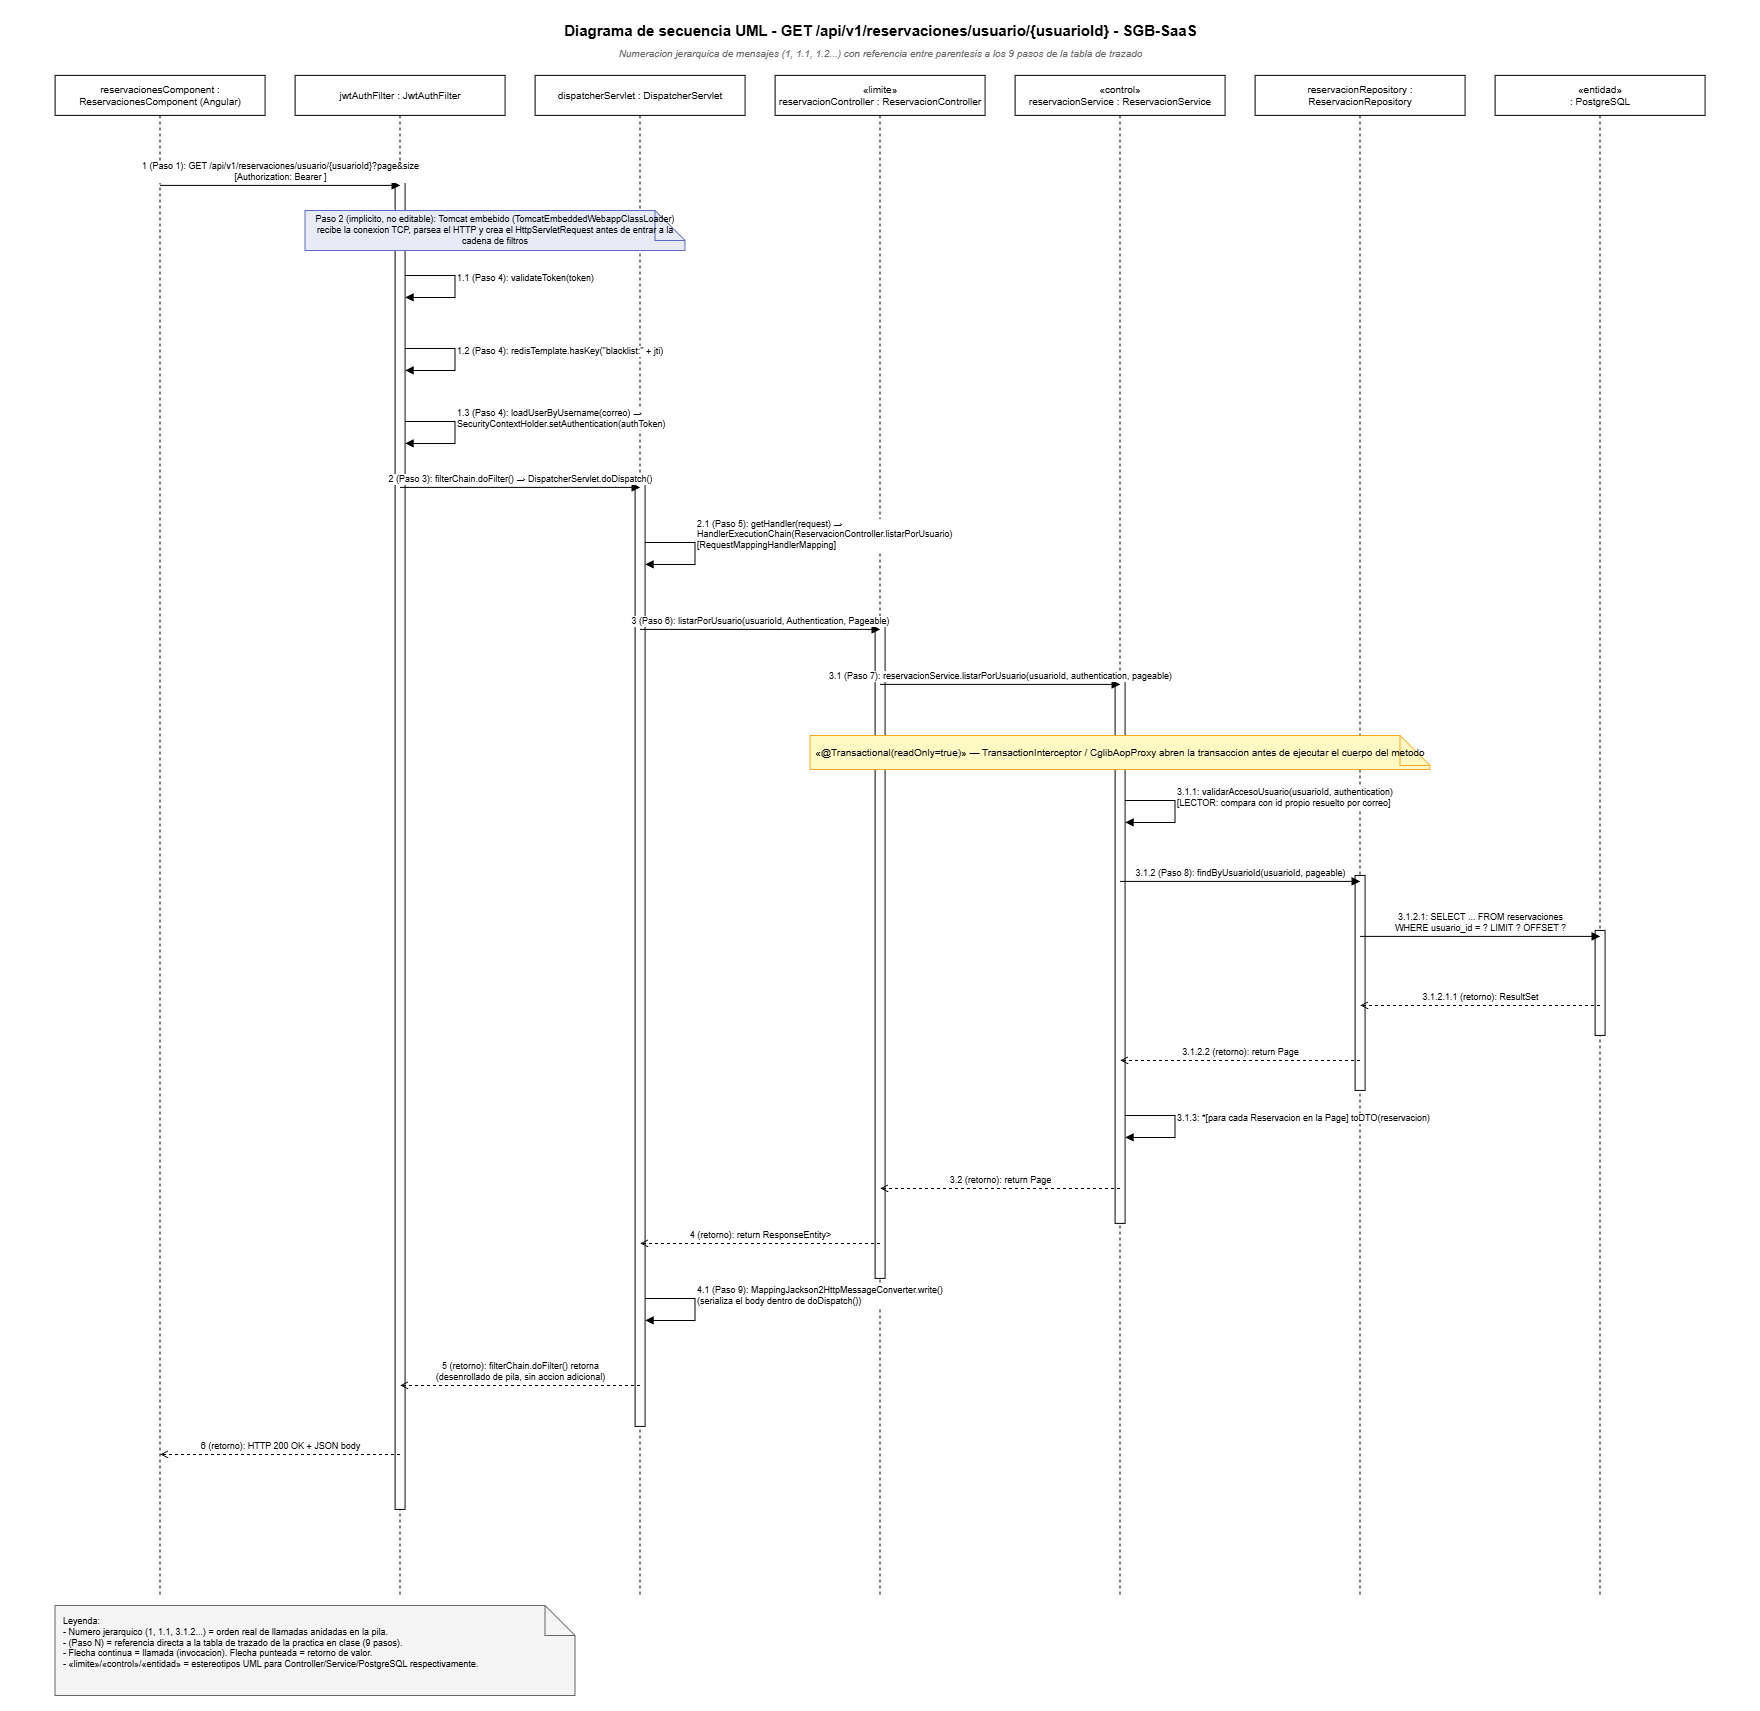

The diagram above was exported from draw.io. Its source (the exported page's mxGraphModel, read from the mxfile embedded in the PNG):
<mxGraphModel dx="1570" dy="616" grid="1" gridSize="10" guides="1" tooltips="1" connect="1" arrows="1" fold="1" page="1" pageScale="1" pageWidth="827" pageHeight="1169" math="0" shadow="0">
  <root>
    <mxCell id="0" />
    <mxCell id="1" parent="0" />
    <mxCell id="title" parent="1" style="text;html=1;fontStyle=1;fontSize=15;align=center;verticalAlign=middle;" value="Diagrama de secuencia UML - GET /api/v1/reservaciones/usuario/{usuarioId} - SGB-SaaS" vertex="1">
      <mxGeometry height="30" width="1730" y="10" as="geometry" />
    </mxCell>
    <mxCell id="subtitle" parent="1" style="text;html=1;fontStyle=2;fontSize=10;align=center;verticalAlign=middle;fontColor=#666666;" value="Numeracion jerarquica de mensajes (1, 1.1, 1.2...) con referencia entre parentesis a los 9 pasos de la tabla de trazado" vertex="1">
      <mxGeometry height="20" width="1730" y="38" as="geometry" />
    </mxCell>
    <mxCell id="L1" parent="1" style="shape=umlLifeline;perimeter=lifelinePerimeter;whiteSpace=wrap;html=1;container=1;dropTarget=0;collapsible=0;recursiveResize=0;outlineConnect=0;portConstraint=eastwest;fontSize=10;" value="reservacionesComponent : ReservacionesComponent (Angular)" vertex="1">
      <mxGeometry height="1520" width="210" x="40" y="70" as="geometry" />
    </mxCell>
    <mxCell id="L2" parent="1" style="shape=umlLifeline;perimeter=lifelinePerimeter;whiteSpace=wrap;html=1;container=1;dropTarget=0;collapsible=0;recursiveResize=0;outlineConnect=0;portConstraint=eastwest;fontSize=10;" value="jwtAuthFilter : JwtAuthFilter" vertex="1">
      <mxGeometry height="1520" width="210" x="280" y="70" as="geometry" />
    </mxCell>
    <mxCell id="L3" parent="1" style="shape=umlLifeline;perimeter=lifelinePerimeter;whiteSpace=wrap;html=1;container=1;dropTarget=0;collapsible=0;recursiveResize=0;outlineConnect=0;portConstraint=eastwest;fontSize=10;" value="dispatcherServlet : DispatcherServlet" vertex="1">
      <mxGeometry height="1520" width="210" x="520" y="70" as="geometry" />
    </mxCell>
    <mxCell id="L4" parent="1" style="shape=umlLifeline;perimeter=lifelinePerimeter;whiteSpace=wrap;html=1;container=1;dropTarget=0;collapsible=0;recursiveResize=0;outlineConnect=0;portConstraint=eastwest;fontSize=10;" value="«limite»&#10;reservacionController : ReservacionController" vertex="1">
      <mxGeometry height="1520" width="210" x="760" y="70" as="geometry" />
    </mxCell>
    <mxCell id="L5" parent="1" style="shape=umlLifeline;perimeter=lifelinePerimeter;whiteSpace=wrap;html=1;container=1;dropTarget=0;collapsible=0;recursiveResize=0;outlineConnect=0;portConstraint=eastwest;fontSize=10;" value="«control»&#10;reservacionService : ReservacionService" vertex="1">
      <mxGeometry height="1520" width="210" x="1000" y="70" as="geometry" />
    </mxCell>
    <mxCell id="L6" parent="1" style="shape=umlLifeline;perimeter=lifelinePerimeter;whiteSpace=wrap;html=1;container=1;dropTarget=0;collapsible=0;recursiveResize=0;outlineConnect=0;portConstraint=eastwest;fontSize=10;" value="reservacionRepository : ReservacionRepository" vertex="1">
      <mxGeometry height="1520" width="210" x="1240" y="70" as="geometry" />
    </mxCell>
    <mxCell id="L7" parent="1" style="shape=umlLifeline;perimeter=lifelinePerimeter;whiteSpace=wrap;html=1;container=1;dropTarget=0;collapsible=0;recursiveResize=0;outlineConnect=0;portConstraint=eastwest;fontSize=10;" value="«entidad»&#10;: PostgreSQL" vertex="1">
      <mxGeometry height="1520" width="210" x="1480" y="70" as="geometry" />
    </mxCell>
    <mxCell id="ACT1" parent="1" style="html=1;whiteSpace=wrap;fillColor=#ffffff;strokeColor=#000000;" value="" vertex="1">
      <mxGeometry height="1330" width="10" x="380" y="174" as="geometry" />
    </mxCell>
    <mxCell id="ACT2" parent="1" style="html=1;whiteSpace=wrap;fillColor=#ffffff;strokeColor=#000000;" value="" vertex="1">
      <mxGeometry height="945" width="10" x="620" y="476" as="geometry" />
    </mxCell>
    <mxCell id="ACT3" parent="1" style="html=1;whiteSpace=wrap;fillColor=#ffffff;strokeColor=#000000;" value="" vertex="1">
      <mxGeometry height="655" width="10" x="860" y="618" as="geometry" />
    </mxCell>
    <mxCell id="ACT4" parent="1" style="html=1;whiteSpace=wrap;fillColor=#ffffff;strokeColor=#000000;" value="" vertex="1">
      <mxGeometry height="545" width="10" x="1100" y="673" as="geometry" />
    </mxCell>
    <mxCell id="ACT5" parent="1" style="html=1;whiteSpace=wrap;fillColor=#ffffff;strokeColor=#000000;" value="" vertex="1">
      <mxGeometry height="215" width="10" x="1340" y="870" as="geometry" />
    </mxCell>
    <mxCell id="ACT6" parent="1" style="html=1;whiteSpace=wrap;fillColor=#ffffff;strokeColor=#000000;" value="" vertex="1">
      <mxGeometry height="105" width="10" x="1580" y="925" as="geometry" />
    </mxCell>
    <mxCell id="M1" edge="1" parent="1" style="html=1;align=center;verticalAlign=bottom;endArrow=block;endFill=1;curved=0;rounded=0;fontSize=9;" value="1 (Paso 1): GET /api/v1/reservaciones/usuario/{usuarioId}?page&amp;size&#10;[Authorization: Bearer &lt;token&gt;]">
      <mxGeometry relative="1" as="geometry">
        <mxPoint x="145" y="180" as="sourcePoint" />
        <mxPoint x="385" y="180" as="targetPoint" />
      </mxGeometry>
    </mxCell>
    <mxCell id="N_TOMCAT" parent="1" style="shape=note;whiteSpace=wrap;html=1;align=center;verticalAlign=middle;fillColor=#e8eaf6;strokeColor=#5c6bc0;fontSize=9;" value="Paso 2 (implicito, no editable): Tomcat embebido (TomcatEmbeddedWebappClassLoader) recibe la conexion TCP, parsea el HTTP y crea el HttpServletRequest antes de entrar a la cadena de filtros" vertex="1">
      <mxGeometry height="40" width="380" x="290" y="205" as="geometry" />
    </mxCell>
    <mxCell id="M2" edge="1" parent="1" style="html=1;align=left;verticalAlign=bottom;endArrow=block;endFill=1;curved=0;rounded=0;fontSize=9;edgeStyle=none;" value="1.1 (Paso 4): validateToken(token)">
      <mxGeometry relative="1" as="geometry">
        <Array as="points">
          <mxPoint x="440" y="270" />
          <mxPoint x="440" y="292" />
        </Array>
        <mxPoint x="390" y="270" as="sourcePoint" />
        <mxPoint x="390" y="292" as="targetPoint" />
      </mxGeometry>
    </mxCell>
    <mxCell id="M3" edge="1" parent="1" style="html=1;align=left;verticalAlign=bottom;endArrow=block;endFill=1;curved=0;rounded=0;fontSize=9;edgeStyle=none;" value="1.2 (Paso 4): redisTemplate.hasKey(&quot;blacklist:&quot; + jti)">
      <mxGeometry relative="1" as="geometry">
        <Array as="points">
          <mxPoint x="440" y="343" />
          <mxPoint x="440" y="365" />
        </Array>
        <mxPoint x="390" y="343" as="sourcePoint" />
        <mxPoint x="390" y="365" as="targetPoint" />
      </mxGeometry>
    </mxCell>
    <mxCell id="M4" edge="1" parent="1" style="html=1;align=left;verticalAlign=bottom;endArrow=block;endFill=1;curved=0;rounded=0;fontSize=9;edgeStyle=none;" value="1.3 (Paso 4): loadUserByUsername(correo) →&#10;SecurityContextHolder.setAuthentication(authToken)">
      <mxGeometry relative="1" as="geometry">
        <Array as="points">
          <mxPoint x="440" y="416" />
          <mxPoint x="440" y="438" />
        </Array>
        <mxPoint x="390" y="416" as="sourcePoint" />
        <mxPoint x="390" y="438" as="targetPoint" />
      </mxGeometry>
    </mxCell>
    <mxCell id="M5" edge="1" parent="1" style="html=1;align=center;verticalAlign=bottom;endArrow=block;endFill=1;curved=0;rounded=0;fontSize=9;" value="2 (Paso 3): filterChain.doFilter() → DispatcherServlet.doDispatch()">
      <mxGeometry relative="1" as="geometry">
        <mxPoint x="385" y="482" as="sourcePoint" />
        <mxPoint x="625" y="482" as="targetPoint" />
      </mxGeometry>
    </mxCell>
    <mxCell id="M6" edge="1" parent="1" style="html=1;align=left;verticalAlign=bottom;endArrow=block;endFill=1;curved=0;rounded=0;fontSize=9;edgeStyle=none;" value="2.1 (Paso 5): getHandler(request) →&#10;HandlerExecutionChain(ReservacionController.listarPorUsuario)&#10;[RequestMappingHandlerMapping]">
      <mxGeometry relative="1" as="geometry">
        <Array as="points">
          <mxPoint x="680" y="537" />
          <mxPoint x="680" y="559" />
        </Array>
        <mxPoint x="630" y="537" as="sourcePoint" />
        <mxPoint x="630" y="559" as="targetPoint" />
      </mxGeometry>
    </mxCell>
    <mxCell id="M7" edge="1" parent="1" style="html=1;align=center;verticalAlign=bottom;endArrow=block;endFill=1;curved=0;rounded=0;fontSize=9;" value="3 (Paso 6): listarPorUsuario(usuarioId, Authentication, Pageable)">
      <mxGeometry relative="1" as="geometry">
        <mxPoint x="625" y="624" as="sourcePoint" />
        <mxPoint x="865" y="624" as="targetPoint" />
      </mxGeometry>
    </mxCell>
    <mxCell id="M8" edge="1" parent="1" style="html=1;align=center;verticalAlign=bottom;endArrow=block;endFill=1;curved=0;rounded=0;fontSize=9;" value="3.1 (Paso 7): reservacionService.listarPorUsuario(usuarioId, authentication, pageable)">
      <mxGeometry relative="1" as="geometry">
        <mxPoint x="865" y="679" as="sourcePoint" />
        <mxPoint x="1105" y="679" as="targetPoint" />
      </mxGeometry>
    </mxCell>
    <mxCell id="N9" parent="1" style="shape=note;whiteSpace=wrap;html=1;align=center;verticalAlign=middle;fillColor=#fff9c4;strokeColor=#f9a825;fontSize=10;" value="«@Transactional(readOnly=true)» — TransactionInterceptor / CglibAopProxy abren la transaccion antes de ejecutar el cuerpo del metodo" vertex="1">
      <mxGeometry height="34" width="620" x="795" y="730" as="geometry" />
    </mxCell>
    <mxCell id="M10" edge="1" parent="1" style="html=1;align=left;verticalAlign=bottom;endArrow=block;endFill=1;curved=0;rounded=0;fontSize=9;edgeStyle=none;" value="3.1.1: validarAccesoUsuario(usuarioId, authentication)&#10;[LECTOR: compara con id propio resuelto por correo]">
      <mxGeometry relative="1" as="geometry">
        <Array as="points">
          <mxPoint x="1160" y="795" />
          <mxPoint x="1160" y="817" />
        </Array>
        <mxPoint x="1110" y="795" as="sourcePoint" />
        <mxPoint x="1110" y="817" as="targetPoint" />
      </mxGeometry>
    </mxCell>
    <mxCell id="M11" edge="1" parent="1" style="html=1;align=center;verticalAlign=bottom;endArrow=block;endFill=1;curved=0;rounded=0;fontSize=9;" value="3.1.2 (Paso 8): findByUsuarioId(usuarioId, pageable)">
      <mxGeometry relative="1" as="geometry">
        <mxPoint x="1105" y="876" as="sourcePoint" />
        <mxPoint x="1345" y="876" as="targetPoint" />
      </mxGeometry>
    </mxCell>
    <mxCell id="M12" edge="1" parent="1" style="html=1;align=center;verticalAlign=bottom;endArrow=block;endFill=1;curved=0;rounded=0;fontSize=9;" value="3.1.2.1: SELECT ... FROM reservaciones&#10;WHERE usuario_id = ? LIMIT ? OFFSET ?">
      <mxGeometry relative="1" as="geometry">
        <mxPoint x="1345" y="931" as="sourcePoint" />
        <mxPoint x="1585" y="931" as="targetPoint" />
      </mxGeometry>
    </mxCell>
    <mxCell id="M13" edge="1" parent="1" style="html=1;align=center;verticalAlign=bottom;endArrow=open;endFill=0;dashed=1;curved=0;rounded=0;fontSize=9;" value="3.1.2.1.1 (retorno): ResultSet">
      <mxGeometry relative="1" as="geometry">
        <mxPoint x="1585" y="1000" as="sourcePoint" />
        <mxPoint x="1345" y="1000" as="targetPoint" />
      </mxGeometry>
    </mxCell>
    <mxCell id="M14" edge="1" parent="1" style="html=1;align=center;verticalAlign=bottom;endArrow=open;endFill=0;dashed=1;curved=0;rounded=0;fontSize=9;" value="3.1.2.2 (retorno): return Page&lt;Reservacion&gt;">
      <mxGeometry relative="1" as="geometry">
        <mxPoint x="1345" y="1055" as="sourcePoint" />
        <mxPoint x="1105" y="1055" as="targetPoint" />
      </mxGeometry>
    </mxCell>
    <mxCell id="M15" edge="1" parent="1" style="html=1;align=left;verticalAlign=bottom;endArrow=block;endFill=1;curved=0;rounded=0;fontSize=9;edgeStyle=none;" value="3.1.3: *[para cada Reservacion en la Page] toDTO(reservacion)">
      <mxGeometry relative="1" as="geometry">
        <Array as="points">
          <mxPoint x="1160" y="1110" />
          <mxPoint x="1160" y="1132" />
        </Array>
        <mxPoint x="1110" y="1110" as="sourcePoint" />
        <mxPoint x="1110" y="1132" as="targetPoint" />
      </mxGeometry>
    </mxCell>
    <mxCell id="M16" edge="1" parent="1" style="html=1;align=center;verticalAlign=bottom;endArrow=open;endFill=0;dashed=1;curved=0;rounded=0;fontSize=9;" value="3.2 (retorno): return Page&lt;ReservacionResponseDTO&gt;">
      <mxGeometry relative="1" as="geometry">
        <mxPoint x="1105" y="1183" as="sourcePoint" />
        <mxPoint x="865" y="1183" as="targetPoint" />
      </mxGeometry>
    </mxCell>
    <mxCell id="M17" edge="1" parent="1" style="html=1;align=center;verticalAlign=bottom;endArrow=open;endFill=0;dashed=1;curved=0;rounded=0;fontSize=9;" value="4 (retorno): return ResponseEntity&lt;Page&lt;ReservacionResponseDTO&gt;&gt;">
      <mxGeometry relative="1" as="geometry">
        <mxPoint x="865" y="1238" as="sourcePoint" />
        <mxPoint x="625" y="1238" as="targetPoint" />
      </mxGeometry>
    </mxCell>
    <mxCell id="M18" edge="1" parent="1" style="html=1;align=left;verticalAlign=bottom;endArrow=block;endFill=1;curved=0;rounded=0;fontSize=9;edgeStyle=none;" value="4.1 (Paso 9): MappingJackson2HttpMessageConverter.write()&#10;(serializa el body dentro de doDispatch())">
      <mxGeometry relative="1" as="geometry">
        <Array as="points">
          <mxPoint x="680" y="1293" />
          <mxPoint x="680" y="1315" />
        </Array>
        <mxPoint x="630" y="1293" as="sourcePoint" />
        <mxPoint x="630" y="1315" as="targetPoint" />
      </mxGeometry>
    </mxCell>
    <mxCell id="M19" edge="1" parent="1" style="html=1;align=center;verticalAlign=bottom;endArrow=open;endFill=0;dashed=1;curved=0;rounded=0;fontSize=9;" value="5 (retorno): filterChain.doFilter() retorna&#10;(desenrollado de pila, sin accion adicional)">
      <mxGeometry relative="1" as="geometry">
        <mxPoint x="625" y="1380" as="sourcePoint" />
        <mxPoint x="385" y="1380" as="targetPoint" />
      </mxGeometry>
    </mxCell>
    <mxCell id="M20" edge="1" parent="1" style="html=1;align=center;verticalAlign=bottom;endArrow=open;endFill=0;dashed=1;curved=0;rounded=0;fontSize=9;" value="6 (retorno): HTTP 200 OK + JSON body">
      <mxGeometry relative="1" as="geometry">
        <mxPoint x="385" y="1449" as="sourcePoint" />
        <mxPoint x="145" y="1449" as="targetPoint" />
      </mxGeometry>
    </mxCell>
    <mxCell id="LEG" parent="1" style="shape=note;whiteSpace=wrap;html=1;align=left;verticalAlign=top;fillColor=#f5f5f5;strokeColor=#666666;fontSize=9;spacingLeft=6;spacingTop=4;" value="Leyenda:&#10;- Numero jerarquico (1, 1.1, 3.1.2...) = orden real de llamadas anidadas en la pila.&#10;- (Paso N) = referencia directa a la tabla de trazado de la practica en clase (9 pasos).&#10;- Flecha continua = llamada (invocacion). Flecha punteada = retorno de valor.&#10;- «limite»/«control»/«entidad» = estereotipos UML para Controller/Service/PostgreSQL respectivamente." vertex="1">
      <mxGeometry height="90" width="520" x="40" y="1600" as="geometry" />
    </mxCell>
  </root>
</mxGraphModel>